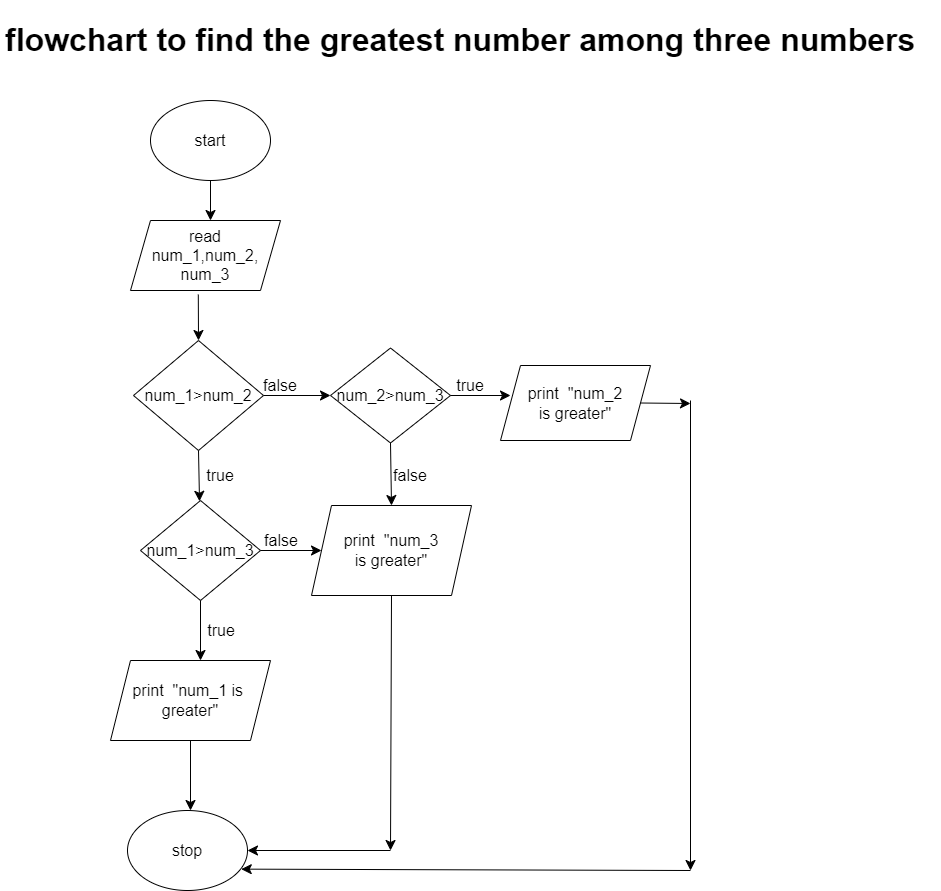

The diagram above was exported from draw.io. Its source (the exported page's mxGraphModel, read from the mxfile embedded in the PNG):
<mxGraphModel dx="843" dy="1944" grid="1" gridSize="10" guides="1" tooltips="1" connect="1" arrows="1" fold="1" page="1" pageScale="1" pageWidth="827" pageHeight="1169" math="0" shadow="0">
  <root>
    <mxCell id="0" />
    <mxCell id="1" parent="0" />
    <mxCell id="wr2YiXMKz9O1DIbLTZi3-1" value="start" style="ellipse;whiteSpace=wrap;html=1;fontSize=16;" vertex="1" parent="1">
      <mxGeometry x="160" y="70" width="120" height="80" as="geometry" />
    </mxCell>
    <mxCell id="wr2YiXMKz9O1DIbLTZi3-2" value="" style="endArrow=classic;html=1;rounded=0;fontSize=12;startSize=8;endSize=8;curved=1;exitX=0.5;exitY=1;exitDx=0;exitDy=0;" edge="1" parent="1" source="wr2YiXMKz9O1DIbLTZi3-1">
      <mxGeometry width="50" height="50" relative="1" as="geometry">
        <mxPoint x="270" y="210" as="sourcePoint" />
        <mxPoint x="220" y="190" as="targetPoint" />
      </mxGeometry>
    </mxCell>
    <mxCell id="wr2YiXMKz9O1DIbLTZi3-3" value="read &lt;br&gt;num_1,num_2,&lt;br&gt;num_3" style="shape=parallelogram;perimeter=parallelogramPerimeter;whiteSpace=wrap;html=1;fixedSize=1;fontSize=16;" vertex="1" parent="1">
      <mxGeometry x="140" y="190" width="150" height="70" as="geometry" />
    </mxCell>
    <mxCell id="wr2YiXMKz9O1DIbLTZi3-4" value="" style="endArrow=classic;html=1;rounded=0;fontSize=12;startSize=8;endSize=8;curved=1;exitX=0.452;exitY=1.058;exitDx=0;exitDy=0;exitPerimeter=0;" edge="1" parent="1" source="wr2YiXMKz9O1DIbLTZi3-3">
      <mxGeometry width="50" height="50" relative="1" as="geometry">
        <mxPoint x="270" y="350" as="sourcePoint" />
        <mxPoint x="208" y="310" as="targetPoint" />
      </mxGeometry>
    </mxCell>
    <mxCell id="wr2YiXMKz9O1DIbLTZi3-5" value="num_1&amp;gt;num_2" style="rhombus;whiteSpace=wrap;html=1;fontSize=16;" vertex="1" parent="1">
      <mxGeometry x="143" y="310" width="130" height="110" as="geometry" />
    </mxCell>
    <mxCell id="wr2YiXMKz9O1DIbLTZi3-6" value="" style="endArrow=classic;html=1;rounded=0;fontSize=12;startSize=8;endSize=8;curved=1;exitX=1;exitY=0.5;exitDx=0;exitDy=0;" edge="1" parent="1" source="wr2YiXMKz9O1DIbLTZi3-5">
      <mxGeometry width="50" height="50" relative="1" as="geometry">
        <mxPoint x="270" y="350" as="sourcePoint" />
        <mxPoint x="340" y="365" as="targetPoint" />
      </mxGeometry>
    </mxCell>
    <mxCell id="wr2YiXMKz9O1DIbLTZi3-7" value="" style="endArrow=classic;html=1;rounded=0;fontSize=12;startSize=8;endSize=8;curved=1;exitX=0.5;exitY=1;exitDx=0;exitDy=0;" edge="1" parent="1" source="wr2YiXMKz9O1DIbLTZi3-5" target="wr2YiXMKz9O1DIbLTZi3-8">
      <mxGeometry width="50" height="50" relative="1" as="geometry">
        <mxPoint x="270" y="350" as="sourcePoint" />
        <mxPoint x="210" y="480" as="targetPoint" />
      </mxGeometry>
    </mxCell>
    <mxCell id="wr2YiXMKz9O1DIbLTZi3-8" value="num_1&amp;gt;num_3" style="rhombus;whiteSpace=wrap;html=1;fontSize=16;" vertex="1" parent="1">
      <mxGeometry x="150" y="470" width="120" height="100" as="geometry" />
    </mxCell>
    <mxCell id="wr2YiXMKz9O1DIbLTZi3-9" value="true" style="text;html=1;strokeColor=none;fillColor=none;align=center;verticalAlign=middle;whiteSpace=wrap;rounded=0;fontSize=16;" vertex="1" parent="1">
      <mxGeometry x="200" y="430" width="60" height="30" as="geometry" />
    </mxCell>
    <mxCell id="wr2YiXMKz9O1DIbLTZi3-10" value="false" style="text;html=1;strokeColor=none;fillColor=none;align=center;verticalAlign=middle;whiteSpace=wrap;rounded=0;fontSize=16;" vertex="1" parent="1">
      <mxGeometry x="260" y="340" width="60" height="30" as="geometry" />
    </mxCell>
    <mxCell id="wr2YiXMKz9O1DIbLTZi3-11" value="num_2&amp;gt;num_3" style="rhombus;whiteSpace=wrap;html=1;fontSize=16;" vertex="1" parent="1">
      <mxGeometry x="340" y="317.5" width="120" height="95" as="geometry" />
    </mxCell>
    <mxCell id="wr2YiXMKz9O1DIbLTZi3-12" value="" style="endArrow=classic;html=1;rounded=0;fontSize=12;startSize=8;endSize=8;curved=1;exitX=1;exitY=0.5;exitDx=0;exitDy=0;entryX=0;entryY=0.5;entryDx=0;entryDy=0;" edge="1" parent="1" source="wr2YiXMKz9O1DIbLTZi3-8" target="wr2YiXMKz9O1DIbLTZi3-16">
      <mxGeometry width="50" height="50" relative="1" as="geometry">
        <mxPoint x="350" y="440" as="sourcePoint" />
        <mxPoint x="320" y="520" as="targetPoint" />
      </mxGeometry>
    </mxCell>
    <mxCell id="wr2YiXMKz9O1DIbLTZi3-13" value="" style="endArrow=classic;html=1;rounded=0;fontSize=12;startSize=8;endSize=8;curved=1;exitX=1;exitY=0.5;exitDx=0;exitDy=0;" edge="1" parent="1" source="wr2YiXMKz9O1DIbLTZi3-11">
      <mxGeometry width="50" height="50" relative="1" as="geometry">
        <mxPoint x="350" y="440" as="sourcePoint" />
        <mxPoint x="520" y="365" as="targetPoint" />
      </mxGeometry>
    </mxCell>
    <mxCell id="wr2YiXMKz9O1DIbLTZi3-14" value="" style="endArrow=classic;html=1;rounded=0;fontSize=12;startSize=8;endSize=8;curved=1;exitX=0.5;exitY=1;exitDx=0;exitDy=0;entryX=0.5;entryY=0;entryDx=0;entryDy=0;" edge="1" parent="1" source="wr2YiXMKz9O1DIbLTZi3-11" target="wr2YiXMKz9O1DIbLTZi3-16">
      <mxGeometry width="50" height="50" relative="1" as="geometry">
        <mxPoint x="350" y="530" as="sourcePoint" />
        <mxPoint x="400" y="470" as="targetPoint" />
      </mxGeometry>
    </mxCell>
    <mxCell id="wr2YiXMKz9O1DIbLTZi3-15" value="" style="endArrow=classic;html=1;rounded=0;fontSize=12;startSize=8;endSize=8;curved=1;exitX=0.5;exitY=1;exitDx=0;exitDy=0;" edge="1" parent="1" source="wr2YiXMKz9O1DIbLTZi3-8">
      <mxGeometry width="50" height="50" relative="1" as="geometry">
        <mxPoint x="350" y="530" as="sourcePoint" />
        <mxPoint x="210" y="630" as="targetPoint" />
      </mxGeometry>
    </mxCell>
    <mxCell id="wr2YiXMKz9O1DIbLTZi3-16" value="print&amp;nbsp; &quot;num_3&lt;br&gt;is greater&quot;" style="shape=parallelogram;perimeter=parallelogramPerimeter;whiteSpace=wrap;html=1;fixedSize=1;fontSize=16;" vertex="1" parent="1">
      <mxGeometry x="321" y="475" width="160" height="90" as="geometry" />
    </mxCell>
    <mxCell id="wr2YiXMKz9O1DIbLTZi3-18" value="false" style="text;html=1;strokeColor=none;fillColor=none;align=center;verticalAlign=middle;whiteSpace=wrap;rounded=0;fontSize=16;" vertex="1" parent="1">
      <mxGeometry x="390" y="430" width="60" height="30" as="geometry" />
    </mxCell>
    <mxCell id="wr2YiXMKz9O1DIbLTZi3-19" value="true" style="text;html=1;strokeColor=none;fillColor=none;align=center;verticalAlign=middle;whiteSpace=wrap;rounded=0;fontSize=16;" vertex="1" parent="1">
      <mxGeometry x="450" y="340" width="60" height="30" as="geometry" />
    </mxCell>
    <mxCell id="wr2YiXMKz9O1DIbLTZi3-20" value="print&amp;nbsp; &quot;num_2&lt;br&gt;is greater&quot;" style="shape=parallelogram;perimeter=parallelogramPerimeter;whiteSpace=wrap;html=1;fixedSize=1;fontSize=16;" vertex="1" parent="1">
      <mxGeometry x="510" y="335" width="150" height="75" as="geometry" />
    </mxCell>
    <mxCell id="wr2YiXMKz9O1DIbLTZi3-21" value="" style="endArrow=classic;html=1;rounded=0;fontSize=12;startSize=8;endSize=8;curved=1;exitX=1;exitY=0.5;exitDx=0;exitDy=0;" edge="1" parent="1" source="wr2YiXMKz9O1DIbLTZi3-20">
      <mxGeometry width="50" height="50" relative="1" as="geometry">
        <mxPoint x="520" y="370" as="sourcePoint" />
        <mxPoint x="700" y="373" as="targetPoint" />
      </mxGeometry>
    </mxCell>
    <mxCell id="wr2YiXMKz9O1DIbLTZi3-22" value="print&amp;nbsp; &quot;num_1 is&amp;nbsp;&lt;br&gt;greater&quot;" style="shape=parallelogram;perimeter=parallelogramPerimeter;whiteSpace=wrap;html=1;fixedSize=1;fontSize=16;" vertex="1" parent="1">
      <mxGeometry x="120" y="630" width="160" height="80" as="geometry" />
    </mxCell>
    <mxCell id="wr2YiXMKz9O1DIbLTZi3-23" value="" style="endArrow=classic;html=1;rounded=0;fontSize=12;startSize=8;endSize=8;curved=1;" edge="1" parent="1">
      <mxGeometry width="50" height="50" relative="1" as="geometry">
        <mxPoint x="700" y="370" as="sourcePoint" />
        <mxPoint x="700" y="840" as="targetPoint" />
      </mxGeometry>
    </mxCell>
    <mxCell id="wr2YiXMKz9O1DIbLTZi3-24" value="" style="endArrow=classic;html=1;rounded=0;fontSize=12;startSize=8;endSize=8;curved=1;exitX=0.5;exitY=1;exitDx=0;exitDy=0;" edge="1" parent="1" source="wr2YiXMKz9O1DIbLTZi3-22">
      <mxGeometry width="50" height="50" relative="1" as="geometry">
        <mxPoint x="350" y="680" as="sourcePoint" />
        <mxPoint x="200" y="780" as="targetPoint" />
      </mxGeometry>
    </mxCell>
    <mxCell id="wr2YiXMKz9O1DIbLTZi3-25" value="stop" style="ellipse;whiteSpace=wrap;html=1;fontSize=16;" vertex="1" parent="1">
      <mxGeometry x="137" y="780" width="120" height="80" as="geometry" />
    </mxCell>
    <mxCell id="wr2YiXMKz9O1DIbLTZi3-26" value="" style="endArrow=classic;html=1;rounded=0;fontSize=12;startSize=8;endSize=8;curved=1;exitX=0.5;exitY=1;exitDx=0;exitDy=0;" edge="1" parent="1" source="wr2YiXMKz9O1DIbLTZi3-16">
      <mxGeometry width="50" height="50" relative="1" as="geometry">
        <mxPoint x="250" y="680" as="sourcePoint" />
        <mxPoint x="400" y="820" as="targetPoint" />
      </mxGeometry>
    </mxCell>
    <mxCell id="wr2YiXMKz9O1DIbLTZi3-27" value="" style="endArrow=classic;html=1;rounded=0;fontSize=12;startSize=8;endSize=8;curved=1;entryX=0.948;entryY=0.733;entryDx=0;entryDy=0;entryPerimeter=0;" edge="1" parent="1" target="wr2YiXMKz9O1DIbLTZi3-25">
      <mxGeometry width="50" height="50" relative="1" as="geometry">
        <mxPoint x="700" y="840" as="sourcePoint" />
        <mxPoint x="510" y="790" as="targetPoint" />
      </mxGeometry>
    </mxCell>
    <mxCell id="wr2YiXMKz9O1DIbLTZi3-28" value="" style="endArrow=classic;html=1;rounded=0;fontSize=12;startSize=8;endSize=8;curved=1;entryX=1;entryY=0.5;entryDx=0;entryDy=0;" edge="1" parent="1" target="wr2YiXMKz9O1DIbLTZi3-25">
      <mxGeometry width="50" height="50" relative="1" as="geometry">
        <mxPoint x="400" y="820" as="sourcePoint" />
        <mxPoint x="510" y="790" as="targetPoint" />
      </mxGeometry>
    </mxCell>
    <mxCell id="wr2YiXMKz9O1DIbLTZi3-29" value="&lt;h1&gt;flowchart to find the greatest number among three numbers&lt;/h1&gt;" style="text;html=1;strokeColor=none;fillColor=none;spacing=5;spacingTop=-20;whiteSpace=wrap;overflow=hidden;rounded=0;fontSize=16;" vertex="1" parent="1">
      <mxGeometry x="10" y="-20" width="940" height="90" as="geometry" />
    </mxCell>
    <mxCell id="wr2YiXMKz9O1DIbLTZi3-30" value="false" style="text;html=1;strokeColor=none;fillColor=none;align=center;verticalAlign=middle;whiteSpace=wrap;rounded=0;fontSize=16;" vertex="1" parent="1">
      <mxGeometry x="261" y="490" width="60" height="40" as="geometry" />
    </mxCell>
    <mxCell id="wr2YiXMKz9O1DIbLTZi3-32" value="true" style="text;html=1;strokeColor=none;fillColor=none;align=center;verticalAlign=middle;whiteSpace=wrap;rounded=0;fontSize=16;" vertex="1" parent="1">
      <mxGeometry x="201" y="585" width="60" height="30" as="geometry" />
    </mxCell>
  </root>
</mxGraphModel>